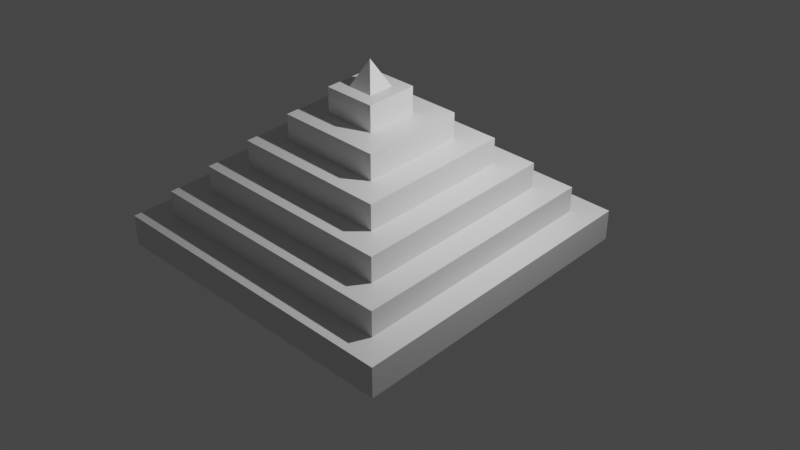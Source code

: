 # Source: small-pyramid.blend  (saved by Blender 2.80.75; exported with 4.5.12 LTS)
import bpy
from mathutils import Matrix  # noqa: F401  (used for matrix-valued properties, if any)

bpy.ops.wm.read_factory_settings(use_empty=True)
scene = bpy.context.scene
scene.name = 'Scene'

# ---- collections
col_collection = bpy.data.collections.new('Collection'); scene.collection.children.link(col_collection)

# ---- materials (node trees are filled in below, after node groups)
mat_material = bpy.data.materials.new('Material')
mat_material.alpha_threshold = 0.0
mat_material.use_transparent_shadow = False
mat_material.line_color = (0.0, 0.0, 0.0, 1.0)

# ---- material node trees
mat_material.use_nodes = True; mat_material.node_tree.nodes.clear()
_N = mat_material.node_tree.nodes; _L = mat_material.node_tree.links
n0 = _N.new('ShaderNodeOutputMaterial'); n0.name = 'Material Output'; n0.location = (300, 300)
n1 = _N.new('ShaderNodeBsdfPrincipled'); n1.name = 'Principled BSDF'; n1.location = (10, 300)
n1.distribution = 'GGX'
n1.subsurface_method = 'BURLEY'
n1.inputs[2].default_value = 0.4
n1.inputs[3].default_value = 1.45
n1.inputs[27].default_value = (0.0, 0.0, 0.0, 1.0)
n1.inputs[28].default_value = 1.0
_L.new(n1.outputs[0], n0.inputs[0])
n0.is_active_output = True

# ---- world
world_world = bpy.data.worlds.new('World'); scene.world = world_world
world_world.use_nodes = True; world_world.node_tree.nodes.clear()
_N = world_world.node_tree.nodes; _L = world_world.node_tree.links
n0 = _N.new('ShaderNodeOutputWorld'); n0.name = 'World Output'; n0.location = (300, 300)
n1 = _N.new('ShaderNodeBackground'); n1.name = 'Background'; n1.location = (10, 300)
n1.inputs[0].default_value = (0.05088, 0.05088, 0.05088, 1.0)
_L.new(n1.outputs[0], n0.inputs[0])
n0.is_active_output = True
world_world.color = (0.05088, 0.05088, 0.05088)
world_world.use_sun_shadow = False
world_world.sun_shadow_jitter_overblur = 0.0

# ---- cameras
cam_camera = bpy.data.cameras.new('Camera')
cam_camera.clip_end = 100.0
cam_camera.ortho_scale = 7.314

# ---- lights
light_light = bpy.data.lights.new('Light', 'POINT')
light_light.transmission_factor = 0.0
light_light.energy = 1000.0
light_light.shadow_soft_size = 0.1
light_light.shadow_maximum_resolution = 0.006
light_light.use_absolute_resolution = True

# ---- meshes
me_cube = bpy.data.meshes.new('Cube')
me_cube.from_pydata([(2.5, 2.5, 4.0), (3.0, 3.0, -2.0), (2.5, -2.5, 4.0), (3.0, -3.0, -2.0), (-2.5, 2.5, 4.0), (-3.0, 3.0, -2.0), (-2.5, -2.5, 4.0), (-3.0, -3.0, -2.0), (3.0, -3.0, 4.0), (-3.0, -3.0, 4.0), (3.0, 3.0, 4.0), (-3.0, 3.0, 4.0), (2.5, -2.5, 9.0), (-2.5, -2.5, 9.0), (2.5, 2.5, 9.0), (-2.5, 2.5, 9.0), (2.5, -2.5, 9.0), (-2.5, -2.5, 9.0), (2.5, 2.5, 9.0), (-2.5, 2.5, 9.0), (2.0, -2.0, 9.0), (-2.0, -2.0, 9.0), (2.0, 2.0, 9.0), (-2.0, 2.0, 9.0), (2.5, -2.5, 9.0), (-2.5, -2.5, 9.0), (2.5, 2.5, 9.0), (-2.5, 2.5, 9.0), (1.5, -1.5, 14.0), (-1.5, -1.5, 14.0), (1.5, 1.5, 14.0), (-1.5, 1.5, 14.0), (2.0, -2.0, 14.0), (-2.0, -2.0, 14.0), (2.0, 2.0, 14.0), (-2.0, 2.0, 14.0), (1.0, -1.0, 19.0), (-1.0, -1.0, 19.0), (1.0, 1.0, 19.0), (-1.0, 1.0, 19.0), (1.5, -1.5, 19.0), (-1.5, -1.5, 19.0), (1.5, 1.5, 19.0), (-1.5, 1.5, 19.0), (0.5, -0.5, 24.0), (-0.5, -0.5, 24.0), (0.5, 0.5, 24.0), (-0.5, 0.5, 24.0), (1.0, -1.0, 24.0), (-1.0, -1.0, 24.0), (1.0, 1.0, 24.0), (-1.0, 1.0, 24.0), (0.5, -0.5, 24.0), (-0.5, -0.5, 24.0), (0.5, 0.5, 24.0), (-0.5, 0.5, 24.0), (0.25, -0.25, 29.0), (-0.25, -0.25, 29.0), (0.25, 0.25, 29.0), (-0.25, 0.25, 29.0), (0.5, -0.5, 29.0), (-0.5, -0.5, 29.0), (0.5, 0.5, 29.0), (-0.5, 0.5, 29.0), (0.0, 0.0, 34.0)], [], [(4, 6, 17, 19), (3, 8, 9, 7), (7, 9, 11, 5), (5, 1, 3, 7), (1, 10, 8, 3), (5, 11, 10, 1), (2, 6, 9, 8), (0, 2, 8, 10), (6, 4, 11, 9), (4, 0, 10, 11), (15, 13, 25, 27), (6, 2, 16, 17), (0, 4, 19, 18), (2, 0, 18, 16), (12, 13, 17, 16), (14, 12, 16, 18), (13, 15, 19, 17), (15, 14, 18, 19), (22, 23, 35, 34), (13, 12, 24, 25), (14, 15, 27, 26), (12, 14, 26, 24), (20, 21, 25, 24), (22, 20, 24, 26), (21, 23, 27, 25), (23, 22, 26, 27), (30, 31, 43, 42), (20, 22, 34, 32), (23, 21, 33, 35), (21, 20, 32, 33), (28, 29, 33, 32), (30, 28, 32, 34), (29, 31, 35, 33), (31, 30, 34, 35), (39, 37, 49, 51), (28, 30, 42, 40), (31, 29, 41, 43), (29, 28, 40, 41), (36, 37, 41, 40), (38, 36, 40, 42), (37, 39, 43, 41), (39, 38, 42, 43), (47, 45, 53, 55), (37, 36, 48, 49), (38, 39, 51, 50), (36, 38, 50, 48), (44, 45, 49, 48), (46, 44, 48, 50), (45, 47, 51, 49), (47, 46, 50, 51), (55, 53, 61, 63), (45, 44, 52, 53), (46, 47, 55, 54), (44, 46, 54, 52), (59, 57, 64), (53, 52, 60, 61), (54, 55, 63, 62), (52, 54, 62, 60), (56, 57, 61, 60), (58, 56, 60, 62), (57, 59, 63, 61), (59, 58, 62, 63), (57, 56, 64), (58, 59, 64), (56, 58, 64)])
_uv = me_cube.uv_layers.new(name='UVMap')
_uv.uv.foreach_set('vector', [0.6042, 0.02083, 0.6042, 0.2292, 0.6042, 0.2292, 0.6042, 0.02083, 0.375, 0.25, 0.625, 0.25, 0.625, 0.5, 0.375, 0.5, 0.375, 0.5, 0.625, 0.5, 0.625, 0.75, 0.375, 0.75, 0.375, 0.75, 0.625, 0.75, 0.625, 1.0, 0.375, 1.0, 0.125, 0.5, 0.375, 0.5, 0.375, 0.75, 0.125, 0.75, 0.625, 0.5, 0.875, 0.5, 0.875, 0.75, 0.625, 0.75, 0.3958, 0.2292, 0.6042, 0.2292, 0.625, 0.25, 0.375, 0.25, 0.3958, 0.02083, 0.3958, 0.2292, 0.375, 0.25, 0.375, 0.0, 0.6042, 0.2292, 0.6042, 0.02083, 0.625, 0.0, 0.625, 0.25, 0.6042, 0.02083, 0.3958, 0.02083, 0.375, 0.0, 0.625, 0.0, 0.6042, 0.02083, 0.6042, 0.2292, 0.6042, 0.2292, 0.6042, 0.02083, 0.6042, 0.2292, 0.3958, 0.2292, 0.3958, 0.2292, 0.6042, 0.2292, 0.3958, 0.02083, 0.6042, 0.02083, 0.6042, 0.02083, 0.3958, 0.02083, 0.3958, 0.2292, 0.3958, 0.02083, 0.3958, 0.02083, 0.3958, 0.2292, 0.3958, 0.2292, 0.6042, 0.2292, 0.6042, 0.2292, 0.3958, 0.2292, 0.3958, 0.02083, 0.3958, 0.2292, 0.3958, 0.2292, 0.3958, 0.02083, 0.6042, 0.2292, 0.6042, 0.02083, 0.6042, 0.02083, 0.6042, 0.2292, 0.6042, 0.02083, 0.3958, 0.02083, 0.3958, 0.02083, 0.6042, 0.02083, 0.4167, 0.04167, 0.5833, 0.04167, 0.5833, 0.04167, 0.4167, 0.04167, 0.6042, 0.2292, 0.3958, 0.2292, 0.3958, 0.2292, 0.6042, 0.2292, 0.3958, 0.02083, 0.6042, 0.02083, 0.6042, 0.02083, 0.3958, 0.02083, 0.3958, 0.2292, 0.3958, 0.02083, 0.3958, 0.02083, 0.3958, 0.2292, 0.4167, 0.2083, 0.5833, 0.2083, 0.6042, 0.2292, 0.3958, 0.2292, 0.4167, 0.04167, 0.4167, 0.2083, 0.3958, 0.2292, 0.3958, 0.02083, 0.5833, 0.2083, 0.5833, 0.04167, 0.6042, 0.02083, 0.6042, 0.2292, 0.5833, 0.04167, 0.4167, 0.04167, 0.3958, 0.02083, 0.6042, 0.02083, 0.4375, 0.0625, 0.5625, 0.0625, 0.5625, 0.0625, 0.4375, 0.0625, 0.4167, 0.2083, 0.4167, 0.04167, 0.4167, 0.04167, 0.4167, 0.2083, 0.5833, 0.04167, 0.5833, 0.2083, 0.5833, 0.2083, 0.5833, 0.04167, 0.5833, 0.2083, 0.4167, 0.2083, 0.4167, 0.2083, 0.5833, 0.2083, 0.4375, 0.1875, 0.5625, 0.1875, 0.5833, 0.2083, 0.4167, 0.2083, 0.4375, 0.0625, 0.4375, 0.1875, 0.4167, 0.2083, 0.4167, 0.04167, 0.5625, 0.1875, 0.5625, 0.0625, 0.5833, 0.04167, 0.5833, 0.2083, 0.5625, 0.0625, 0.4375, 0.0625, 0.4167, 0.04167, 0.5833, 0.04167, 0.5417, 0.08333, 0.5417, 0.1667, 0.5417, 0.1667, 0.5417, 0.08333, 0.4375, 0.1875, 0.4375, 0.0625, 0.4375, 0.0625, 0.4375, 0.1875, 0.5625, 0.0625, 0.5625, 0.1875, 0.5625, 0.1875, 0.5625, 0.0625, 0.5625, 0.1875, 0.4375, 0.1875, 0.4375, 0.1875, 0.5625, 0.1875, 0.4583, 0.1667, 0.5417, 0.1667, 0.5625, 0.1875, 0.4375, 0.1875, 0.4583, 0.08333, 0.4583, 0.1667, 0.4375, 0.1875, 0.4375, 0.0625, 0.5417, 0.1667, 0.5417, 0.08333, 0.5625, 0.0625, 0.5625, 0.1875, 0.5417, 0.08333, 0.4583, 0.08333, 0.4375, 0.0625, 0.5625, 0.0625, 0.5208, 0.1042, 0.5208, 0.1458, 0.5208, 0.1458, 0.5208, 0.1042, 0.5417, 0.1667, 0.4583, 0.1667, 0.4583, 0.1667, 0.5417, 0.1667, 0.4583, 0.08333, 0.5417, 0.08333, 0.5417, 0.08333, 0.4583, 0.08333, 0.4583, 0.1667, 0.4583, 0.08333, 0.4583, 0.08333, 0.4583, 0.1667, 0.4792, 0.1458, 0.5208, 0.1458, 0.5417, 0.1667, 0.4583, 0.1667, 0.4792, 0.1042, 0.4792, 0.1458, 0.4583, 0.1667, 0.4583, 0.08333, 0.5208, 0.1458, 0.5208, 0.1042, 0.5417, 0.08333, 0.5417, 0.1667, 0.5208, 0.1042, 0.4792, 0.1042, 0.4583, 0.08333, 0.5417, 0.08333, 0.5208, 0.1042, 0.5208, 0.1458, 0.5208, 0.1458, 0.5208, 0.1042, 0.5208, 0.1458, 0.4792, 0.1458, 0.4792, 0.1458, 0.5208, 0.1458, 0.4792, 0.1042, 0.5208, 0.1042, 0.5208, 0.1042, 0.4792, 0.1042, 0.4792, 0.1458, 0.4792, 0.1042, 0.4792, 0.1042, 0.4792, 0.1458, 0.5104, 0.1146, 0.5104, 0.1354, 0.5104, 0.1146, 0.5208, 0.1458, 0.4792, 0.1458, 0.4792, 0.1458, 0.5208, 0.1458, 0.4792, 0.1042, 0.5208, 0.1042, 0.5208, 0.1042, 0.4792, 0.1042, 0.4792, 0.1458, 0.4792, 0.1042, 0.4792, 0.1042, 0.4792, 0.1458, 0.4896, 0.1354, 0.5104, 0.1354, 0.5208, 0.1458, 0.4792, 0.1458, 0.4896, 0.1146, 0.4896, 0.1354, 0.4792, 0.1458, 0.4792, 0.1042, 0.5104, 0.1354, 0.5104, 0.1146, 0.5208, 0.1042, 0.5208, 0.1458, 0.5104, 0.1146, 0.4896, 0.1146, 0.4792, 0.1042, 0.5208, 0.1042, 0.5104, 0.1354, 0.4896, 0.1354, 0.5104, 0.1354, 0.4896, 0.1146, 0.5104, 0.1146, 0.4896, 0.1146, 0.4896, 0.1354, 0.4896, 0.1146, 0.4896, 0.1354])
me_cube.materials.append(mat_material)
me_cube.use_remesh_preserve_volume = False
me_cube.use_remesh_preserve_attributes = False
me_cube.use_mirror_vertex_groups = False
me_cube.update()

# ---- objects
ob_cube = bpy.data.objects.new('Cube', me_cube)
ob_light = bpy.data.objects.new('Light', light_light)
ob_camera = bpy.data.objects.new('Camera', cam_camera)

# ---- transforms, parenting, visibility, modifiers, constraints
ob_cube.location = (0.0, 0.0, 0.0)
ob_cube.scale = (1.0, 1.0, 0.1)
ob_cube.lock_rotations_4d = False
ob_cube.empty_display_type = 'ARROWS'
ob_cube.lineart.crease_threshold = 0.0
ob_light.location = (4.076, 1.005, 5.904)
ob_light.rotation_euler = (0.6503, 0.05522, 1.866)
ob_light.lock_rotations_4d = False
ob_light.empty_display_type = 'ARROWS'
ob_light.color = (0.0, 0.0, 0.0, 0.0)
ob_light.lineart.crease_threshold = 0.0
ob_camera.location = (12.0, -11.76, 11.01)
ob_camera.rotation_euler = (0.9968, -2.386e-06, 0.7662)
ob_camera.lock_rotations_4d = False
ob_camera.empty_display_type = 'ARROWS'
ob_camera.color = (0.0, 0.0, 0.0, 0.0)
ob_camera.display_type = 'WIRE'
ob_camera.lineart.crease_threshold = 0.0

# ---- collection membership
col_collection.objects.link(ob_cube)
col_collection.objects.link(ob_light)
col_collection.objects.link(ob_camera)

# ---- scene / render settings (as saved in the file)
scene.camera = ob_camera
scene.frame_start = 1; scene.frame_end = 250; scene.frame_set(1)
scene.render.engine = 'BLENDER_EEVEE_NEXT'
scene.cycles.use_denoising = False
scene.cycles.samples = 128
scene.cycles.sampling_pattern = 'TABULATED_SOBOL'
scene.cycles.use_adaptive_sampling = False
scene.cycles.use_light_tree = False
scene.view_settings.view_transform = 'Filmic'
bpy.context.view_layer.update()
